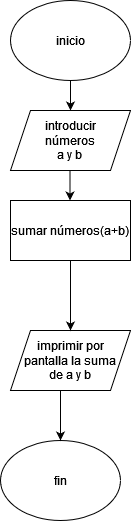

The diagram above was exported from draw.io. Its source (the exported page's mxGraphModel, read from the mxfile embedded in the PNG):
<mxGraphModel dx="1077" dy="604" grid="1" gridSize="10" guides="1" tooltips="1" connect="1" arrows="1" fold="1" page="1" pageScale="1" pageWidth="827" pageHeight="1169" math="0" shadow="0">
  <root>
    <mxCell id="WIyWlLk6GJQsqaUBKTNV-0" />
    <mxCell id="WIyWlLk6GJQsqaUBKTNV-1" parent="WIyWlLk6GJQsqaUBKTNV-0" />
    <mxCell id="tUYpEDC7bVTrz5GY17xI-15" value="" style="edgeStyle=orthogonalEdgeStyle;rounded=0;orthogonalLoop=1;jettySize=auto;html=1;" edge="1" parent="WIyWlLk6GJQsqaUBKTNV-1" source="tUYpEDC7bVTrz5GY17xI-0" target="tUYpEDC7bVTrz5GY17xI-1">
      <mxGeometry relative="1" as="geometry" />
    </mxCell>
    <mxCell id="tUYpEDC7bVTrz5GY17xI-0" value="&lt;div&gt;inicio&lt;/div&gt;" style="ellipse;whiteSpace=wrap;html=1;" vertex="1" parent="WIyWlLk6GJQsqaUBKTNV-1">
      <mxGeometry x="250" y="70" width="120" height="80" as="geometry" />
    </mxCell>
    <mxCell id="tUYpEDC7bVTrz5GY17xI-1" value="&lt;div&gt;introducir&lt;/div&gt;&lt;div&gt;números&lt;/div&gt;&lt;div&gt;a y b&lt;br&gt;&lt;/div&gt;" style="shape=parallelogram;perimeter=parallelogramPerimeter;whiteSpace=wrap;html=1;fixedSize=1;" vertex="1" parent="WIyWlLk6GJQsqaUBKTNV-1">
      <mxGeometry x="250" y="180" width="120" height="60" as="geometry" />
    </mxCell>
    <mxCell id="tUYpEDC7bVTrz5GY17xI-2" value="sumar números(a+b)" style="rounded=0;whiteSpace=wrap;html=1;" vertex="1" parent="WIyWlLk6GJQsqaUBKTNV-1">
      <mxGeometry x="250" y="270" width="120" height="60" as="geometry" />
    </mxCell>
    <mxCell id="tUYpEDC7bVTrz5GY17xI-3" value="&lt;div&gt;imprimir por&lt;/div&gt;&lt;div&gt;pantalla la suma&lt;/div&gt;&lt;div&gt;de a y b&lt;br&gt;&lt;/div&gt;" style="shape=parallelogram;perimeter=parallelogramPerimeter;whiteSpace=wrap;html=1;fixedSize=1;" vertex="1" parent="WIyWlLk6GJQsqaUBKTNV-1">
      <mxGeometry x="250" y="400" width="120" height="60" as="geometry" />
    </mxCell>
    <mxCell id="tUYpEDC7bVTrz5GY17xI-4" value="fin" style="ellipse;whiteSpace=wrap;html=1;" vertex="1" parent="WIyWlLk6GJQsqaUBKTNV-1">
      <mxGeometry x="240" y="510" width="120" height="80" as="geometry" />
    </mxCell>
    <mxCell id="tUYpEDC7bVTrz5GY17xI-9" value="" style="endArrow=classic;html=1;rounded=0;" edge="1" parent="WIyWlLk6GJQsqaUBKTNV-1">
      <mxGeometry width="50" height="50" relative="1" as="geometry">
        <mxPoint x="309.5" y="240" as="sourcePoint" />
        <mxPoint x="309.5" y="270" as="targetPoint" />
        <Array as="points">
          <mxPoint x="309.5" y="260" />
        </Array>
      </mxGeometry>
    </mxCell>
    <mxCell id="tUYpEDC7bVTrz5GY17xI-12" value="" style="endArrow=classic;html=1;rounded=0;entryX=0.5;entryY=0;entryDx=0;entryDy=0;" edge="1" parent="WIyWlLk6GJQsqaUBKTNV-1" target="tUYpEDC7bVTrz5GY17xI-3">
      <mxGeometry width="50" height="50" relative="1" as="geometry">
        <mxPoint x="310" y="330" as="sourcePoint" />
        <mxPoint x="360" y="280" as="targetPoint" />
      </mxGeometry>
    </mxCell>
    <mxCell id="tUYpEDC7bVTrz5GY17xI-13" value="" style="endArrow=classic;html=1;rounded=0;entryX=0.5;entryY=0;entryDx=0;entryDy=0;" edge="1" parent="WIyWlLk6GJQsqaUBKTNV-1" target="tUYpEDC7bVTrz5GY17xI-4">
      <mxGeometry width="50" height="50" relative="1" as="geometry">
        <mxPoint x="300" y="460" as="sourcePoint" />
        <mxPoint x="350" y="370" as="targetPoint" />
      </mxGeometry>
    </mxCell>
  </root>
</mxGraphModel>